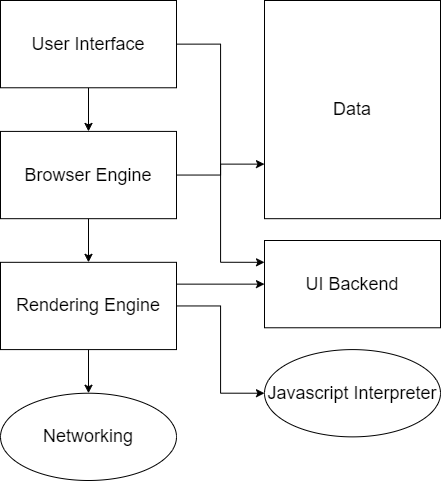

The diagram above was exported from draw.io. Its source (the exported page's mxGraphModel, read from the mxfile embedded in the PNG):
<mxGraphModel dx="1468" dy="911" grid="1" gridSize="10" guides="1" tooltips="1" connect="1" arrows="1" fold="1" page="1" pageScale="1" pageWidth="850" pageHeight="1100" math="0" shadow="0">
  <root>
    <mxCell id="0" />
    <mxCell id="1" parent="0" />
    <mxCell id="E4bG2rx4J9z_3IC6aRlg-15" value="" style="group" vertex="1" connectable="0" parent="1">
      <mxGeometry x="205" y="310" width="440" height="480" as="geometry" />
    </mxCell>
    <mxCell id="E4bG2rx4J9z_3IC6aRlg-3" style="edgeStyle=orthogonalEdgeStyle;rounded=0;orthogonalLoop=1;jettySize=auto;html=1;exitX=0.5;exitY=1;exitDx=0;exitDy=0;entryX=0.5;entryY=0;entryDx=0;entryDy=0;" edge="1" parent="E4bG2rx4J9z_3IC6aRlg-15" source="E4bG2rx4J9z_3IC6aRlg-1" target="E4bG2rx4J9z_3IC6aRlg-2">
      <mxGeometry relative="1" as="geometry" />
    </mxCell>
    <mxCell id="E4bG2rx4J9z_3IC6aRlg-13" style="edgeStyle=orthogonalEdgeStyle;rounded=0;orthogonalLoop=1;jettySize=auto;html=1;exitX=1;exitY=0.5;exitDx=0;exitDy=0;entryX=0;entryY=0.25;entryDx=0;entryDy=0;" edge="1" parent="E4bG2rx4J9z_3IC6aRlg-15" source="E4bG2rx4J9z_3IC6aRlg-1" target="E4bG2rx4J9z_3IC6aRlg-10">
      <mxGeometry relative="1" as="geometry" />
    </mxCell>
    <mxCell id="E4bG2rx4J9z_3IC6aRlg-1" value="&lt;font style=&quot;font-size: 18px;&quot;&gt;User Interface&lt;/font&gt;" style="rounded=0;whiteSpace=wrap;html=1;" vertex="1" parent="E4bG2rx4J9z_3IC6aRlg-15">
      <mxGeometry width="176.00000000000003" height="87.27272727272727" as="geometry" />
    </mxCell>
    <mxCell id="E4bG2rx4J9z_3IC6aRlg-5" style="edgeStyle=orthogonalEdgeStyle;rounded=0;orthogonalLoop=1;jettySize=auto;html=1;exitX=0.5;exitY=1;exitDx=0;exitDy=0;" edge="1" parent="E4bG2rx4J9z_3IC6aRlg-15" source="E4bG2rx4J9z_3IC6aRlg-2" target="E4bG2rx4J9z_3IC6aRlg-4">
      <mxGeometry relative="1" as="geometry" />
    </mxCell>
    <mxCell id="E4bG2rx4J9z_3IC6aRlg-14" style="edgeStyle=orthogonalEdgeStyle;rounded=0;orthogonalLoop=1;jettySize=auto;html=1;exitX=1;exitY=0.5;exitDx=0;exitDy=0;entryX=0;entryY=0.75;entryDx=0;entryDy=0;" edge="1" parent="E4bG2rx4J9z_3IC6aRlg-15" source="E4bG2rx4J9z_3IC6aRlg-2" target="E4bG2rx4J9z_3IC6aRlg-12">
      <mxGeometry relative="1" as="geometry" />
    </mxCell>
    <mxCell id="E4bG2rx4J9z_3IC6aRlg-2" value="&lt;font style=&quot;font-size: 18px;&quot;&gt;Browser Engine&lt;/font&gt;" style="rounded=0;whiteSpace=wrap;html=1;" vertex="1" parent="E4bG2rx4J9z_3IC6aRlg-15">
      <mxGeometry y="130.9090909090909" width="176.00000000000003" height="87.27272727272727" as="geometry" />
    </mxCell>
    <mxCell id="E4bG2rx4J9z_3IC6aRlg-7" style="edgeStyle=orthogonalEdgeStyle;rounded=0;orthogonalLoop=1;jettySize=auto;html=1;exitX=0.5;exitY=1;exitDx=0;exitDy=0;entryX=0.5;entryY=0;entryDx=0;entryDy=0;" edge="1" parent="E4bG2rx4J9z_3IC6aRlg-15" source="E4bG2rx4J9z_3IC6aRlg-4" target="E4bG2rx4J9z_3IC6aRlg-6">
      <mxGeometry relative="1" as="geometry" />
    </mxCell>
    <mxCell id="E4bG2rx4J9z_3IC6aRlg-9" style="edgeStyle=orthogonalEdgeStyle;rounded=0;orthogonalLoop=1;jettySize=auto;html=1;exitX=1;exitY=0.5;exitDx=0;exitDy=0;entryX=0;entryY=0.5;entryDx=0;entryDy=0;" edge="1" parent="E4bG2rx4J9z_3IC6aRlg-15" source="E4bG2rx4J9z_3IC6aRlg-4" target="E4bG2rx4J9z_3IC6aRlg-8">
      <mxGeometry relative="1" as="geometry" />
    </mxCell>
    <mxCell id="E4bG2rx4J9z_3IC6aRlg-11" style="edgeStyle=orthogonalEdgeStyle;rounded=0;orthogonalLoop=1;jettySize=auto;html=1;exitX=1;exitY=0.25;exitDx=0;exitDy=0;entryX=0;entryY=0.5;entryDx=0;entryDy=0;" edge="1" parent="E4bG2rx4J9z_3IC6aRlg-15" source="E4bG2rx4J9z_3IC6aRlg-4" target="E4bG2rx4J9z_3IC6aRlg-10">
      <mxGeometry relative="1" as="geometry" />
    </mxCell>
    <mxCell id="E4bG2rx4J9z_3IC6aRlg-4" value="&lt;font style=&quot;font-size: 18px;&quot;&gt;Rendering Engine&lt;/font&gt;" style="rounded=0;whiteSpace=wrap;html=1;" vertex="1" parent="E4bG2rx4J9z_3IC6aRlg-15">
      <mxGeometry y="261.8181818181818" width="176.00000000000003" height="87.27272727272727" as="geometry" />
    </mxCell>
    <mxCell id="E4bG2rx4J9z_3IC6aRlg-6" value="&lt;font style=&quot;font-size: 18px;&quot;&gt;Networking&lt;/font&gt;" style="ellipse;whiteSpace=wrap;html=1;" vertex="1" parent="E4bG2rx4J9z_3IC6aRlg-15">
      <mxGeometry y="392.7272727272727" width="176.00000000000003" height="87.27272727272727" as="geometry" />
    </mxCell>
    <mxCell id="E4bG2rx4J9z_3IC6aRlg-8" value="&lt;font style=&quot;font-size: 18px;&quot;&gt;Javascript Interpreter&lt;/font&gt;" style="ellipse;whiteSpace=wrap;html=1;" vertex="1" parent="E4bG2rx4J9z_3IC6aRlg-15">
      <mxGeometry x="264" y="349.09090909090907" width="176.00000000000003" height="87.27272727272727" as="geometry" />
    </mxCell>
    <mxCell id="E4bG2rx4J9z_3IC6aRlg-10" value="&lt;font style=&quot;font-size: 18px;&quot;&gt;UI Backend&lt;/font&gt;" style="rounded=0;whiteSpace=wrap;html=1;" vertex="1" parent="E4bG2rx4J9z_3IC6aRlg-15">
      <mxGeometry x="264" y="239.99999999999997" width="176.00000000000003" height="87.27272727272727" as="geometry" />
    </mxCell>
    <mxCell id="E4bG2rx4J9z_3IC6aRlg-12" value="&lt;font style=&quot;font-size: 18px;&quot;&gt;Data&lt;/font&gt;" style="rounded=0;whiteSpace=wrap;html=1;" vertex="1" parent="E4bG2rx4J9z_3IC6aRlg-15">
      <mxGeometry x="264" width="176.00000000000003" height="218.18181818181816" as="geometry" />
    </mxCell>
  </root>
</mxGraphModel>